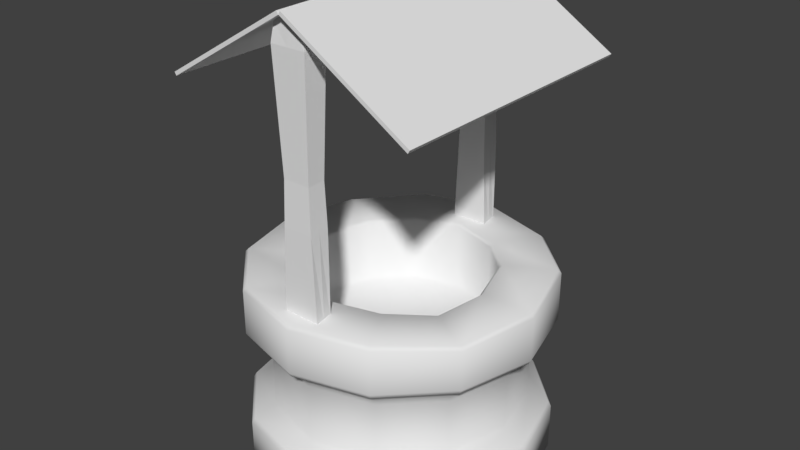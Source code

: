 # Source: Well.blend  (saved by Blender 2.80.75; exported with 4.5.12 LTS)
import bpy
from mathutils import Matrix  # noqa: F401  (used for matrix-valued properties, if any)

bpy.ops.wm.read_factory_settings(use_empty=True)
scene = bpy.context.scene
scene.name = 'Scene'

# ---- collections
col_collection_1 = bpy.data.collections.new('Collection 1'); scene.collection.children.link(col_collection_1)

# ---- world
world_world = bpy.data.worlds.new('World'); scene.world = world_world
world_world.color = (0.05088, 0.05088, 0.05088)
world_world.use_sun_shadow = False
world_world.sun_shadow_jitter_overblur = 0.0
world_world.cycles.sampling_method = 'MANUAL'

# ---- meshes
me_plane_001 = bpy.data.meshes.new('Plane.001')
me_plane_001.from_pydata([(-1.0, -1.0, 0.0), (1.0, -1.0, 0.0), (-1.0, 1.215, -1.041e-09), (1.0, 1.215, -1.041e-09), (-1.0, 1.215, 0.03316), (-1.0, -1.0, 0.03316), (1.0, -1.0, 0.03316), (1.0, 1.215, 0.03316)], [], [(0, 2, 3, 1), (5, 6, 7, 4), (1, 3, 7, 6), (2, 0, 5, 4), (3, 2, 4, 7), (0, 1, 6, 5)])
me_plane_001.use_remesh_preserve_volume = False
me_plane_001.use_remesh_preserve_attributes = False
me_plane_001.use_mirror_vertex_groups = False
me_plane_001.update()
me_cube_003 = bpy.data.meshes.new('Cube.003')
me_cube_003.from_pydata([(-1.239, -0.6651, -1.0), (-1.0, -0.6651, 16.52), (-1.0, 0.6651, -1.0), (-1.0, 0.6651, 16.52), (1.239, -0.6651, -1.0), (1.0, -0.6651, 16.52), (1.0, 0.6651, -1.0), (1.0, 0.6651, 16.52), (0.0, 0.6651, -1.0), (0.0, 0.6651, 17.11), (0.0, -0.6651, -1.0), (0.0, -0.6651, 17.11), (-1.0, -0.6651, 4.841), (-1.186, -0.7886, 15.32), (-1.186, 0.7886, 15.32), (-1.0, 0.6651, 4.841), (1.186, 0.7886, 15.32), (1.0, 0.6651, 4.841), (1.186, -0.7886, 15.32), (1.0, -0.6651, 4.841), (0.0, -0.7886, 15.32), (0.0, -0.6651, 4.841), (0.0, 0.7886, 15.32), (0.0, 0.6651, 4.841), (-0.9086, -0.6043, 7.761), (-0.9086, 0.6043, 7.761), (0.9086, 0.6043, 7.761), (0.9086, -0.6043, 7.761), (0.0, -0.6043, 7.761), (0.0, 0.6043, 7.761), (-1.12, 0.0, -1.0), (-1.0, 0.0, 16.52), (1.12, 0.0, -1.0), (1.0, 0.0, 16.52), (0.0, 0.0, 17.11), (0.0, 0.0, -1.0), (1.0, 0.0, 4.841), (1.186, 0.0, 15.32), (-1.0, 0.0, 4.841), (-1.186, 0.0, 15.32), (-0.9086, 0.0, 7.761), (0.9086, 0.0, 7.761)], [], [(39, 31, 3, 14), (22, 9, 7, 16), (37, 33, 5, 18), (20, 11, 1, 13), (35, 32, 4, 10), (34, 31, 1, 11), (33, 34, 11, 5), (30, 35, 10, 0), (18, 5, 11, 20), (14, 3, 9, 22), (2, 15, 23, 8), (25, 14, 22, 29), (4, 19, 21, 10), (27, 18, 20, 28), (10, 21, 12, 0), (28, 20, 13, 24), (32, 36, 19, 4), (41, 37, 18, 27), (8, 23, 17, 6), (29, 22, 16, 26), (30, 38, 15, 2), (40, 39, 14, 25), (38, 40, 25, 15), (23, 29, 26, 17), (36, 41, 27, 19), (21, 28, 24, 12), (19, 27, 28, 21), (15, 25, 29, 23), (17, 26, 41, 36), (12, 24, 40, 38), (24, 13, 39, 40), (0, 12, 38, 30), (26, 16, 37, 41), (6, 17, 36, 32), (2, 8, 35, 30), (7, 9, 34, 33), (9, 3, 31, 34), (8, 6, 32, 35), (16, 7, 33, 37), (13, 1, 31, 39)])
me_cube_003.use_remesh_preserve_volume = False
me_cube_003.use_remesh_preserve_attributes = False
me_cube_003.use_mirror_vertex_groups = False
me_cube_003.update()
me_plane = bpy.data.meshes.new('Plane')
me_plane.from_pydata([(-1.0, -1.0, 0.0), (1.0, -1.0, 0.0), (-1.0, 1.215, -1.041e-09), (1.0, 1.215, -1.041e-09), (-1.0, 1.215, 0.03316), (-1.0, -1.0, 0.03316), (1.0, -1.0, 0.03316), (1.0, 1.215, 0.03316)], [], [(0, 2, 3, 1), (5, 6, 7, 4), (1, 3, 7, 6), (2, 0, 5, 4), (3, 2, 4, 7), (0, 1, 6, 5)])
me_plane.use_remesh_preserve_volume = False
me_plane.use_remesh_preserve_attributes = False
me_plane.use_mirror_vertex_groups = False
me_plane.update()
me_cube_002 = bpy.data.meshes.new('Cube.002')
me_cube_002.from_pydata([(-1.239, -0.6651, -1.0), (-1.0, -0.6651, 16.52), (-1.0, 0.6651, -1.0), (-1.0, 0.6651, 16.52), (1.239, -0.6651, -1.0), (1.0, -0.6651, 16.52), (1.0, 0.6651, -1.0), (1.0, 0.6651, 16.52), (0.0, 0.6651, -1.0), (0.0, 0.6651, 17.11), (0.0, -0.6651, -1.0), (0.0, -0.6651, 17.11), (-1.0, -0.6651, 4.841), (-1.186, -0.7886, 15.32), (-1.186, 0.7886, 15.32), (-1.0, 0.6651, 4.841), (1.186, 0.7886, 15.32), (1.0, 0.6651, 4.841), (1.186, -0.7886, 15.32), (1.0, -0.6651, 4.841), (0.0, -0.7886, 15.32), (0.0, -0.6651, 4.841), (0.0, 0.7886, 15.32), (0.0, 0.6651, 4.841), (-0.9086, -0.6043, 7.761), (-0.9086, 0.6043, 7.761), (0.9086, 0.6043, 7.761), (0.9086, -0.6043, 7.761), (0.0, -0.6043, 7.761), (0.0, 0.6043, 7.761), (-1.12, 0.0, -1.0), (-1.0, 0.0, 16.52), (1.12, 0.0, -1.0), (1.0, 0.0, 16.52), (0.0, 0.0, 17.11), (0.0, 0.0, -1.0), (1.0, 0.0, 4.841), (1.186, 0.0, 15.32), (-1.0, 0.0, 4.841), (-1.186, 0.0, 15.32), (-0.9086, 0.0, 7.761), (0.9086, 0.0, 7.761)], [], [(39, 31, 3, 14), (22, 9, 7, 16), (37, 33, 5, 18), (20, 11, 1, 13), (35, 32, 4, 10), (34, 31, 1, 11), (33, 34, 11, 5), (30, 35, 10, 0), (18, 5, 11, 20), (14, 3, 9, 22), (2, 15, 23, 8), (25, 14, 22, 29), (4, 19, 21, 10), (27, 18, 20, 28), (10, 21, 12, 0), (28, 20, 13, 24), (32, 36, 19, 4), (41, 37, 18, 27), (8, 23, 17, 6), (29, 22, 16, 26), (30, 38, 15, 2), (40, 39, 14, 25), (38, 40, 25, 15), (23, 29, 26, 17), (36, 41, 27, 19), (21, 28, 24, 12), (19, 27, 28, 21), (15, 25, 29, 23), (17, 26, 41, 36), (12, 24, 40, 38), (24, 13, 39, 40), (0, 12, 38, 30), (26, 16, 37, 41), (6, 17, 36, 32), (2, 8, 35, 30), (7, 9, 34, 33), (9, 3, 31, 34), (8, 6, 32, 35), (16, 7, 33, 37), (13, 1, 31, 39)])
me_cube_002.use_remesh_preserve_volume = False
me_cube_002.use_remesh_preserve_attributes = False
me_cube_002.use_mirror_vertex_groups = False
me_cube_002.update()
me_cylinder = bpy.data.meshes.new('Cylinder')
me_cylinder.from_pydata([(0.0, 1.0, -0.7098), (0.5, 0.866, -0.7321), (0.866, 0.5, -0.7098), (1.0, -4.371e-08, -0.7098), (0.866, -0.5, -0.7098), (0.5, -0.866, -0.7098), (1.51e-07, -1.0, -0.7364), (-0.5, -0.866, -0.7098), (-0.866, -0.5, -0.7098), (-1.0, -4.649e-07, -0.7098), (-0.866, 0.5, -0.7428), (-0.5, 0.866, -0.7098), (1.879e-09, 1.189, -1.215), (0.5946, 1.03, -1.215), (1.03, 0.5946, -1.215), (1.189, -2.567e-08, -1.215), (1.03, -0.5946, -1.215), (0.5946, -1.03, -1.215), (1.814e-07, -1.17, -1.215), (-0.5946, -1.03, -1.215), (-1.03, -0.5946, -1.215), (-1.158, -5.265e-07, -1.215), (-1.03, 0.5946, -1.215), (-0.5946, 1.03, -1.215), (-3.974e-08, -1.192e-07, -1.215), (0.004747, -0.7321, -0.2026), (0.3708, -0.634, -0.2026), (0.6387, -0.366, -0.2026), (0.7368, -4.546e-07, -0.2026), (0.6387, 0.366, -0.2026), (0.3708, 0.634, -0.2026), (0.004747, 0.7321, -0.2026), (-0.3613, 0.634, -0.2026), (-0.6292, 0.366, -0.2026), (-0.7273, -1.462e-07, -0.2026), (-0.6292, -0.366, -0.2026), (-0.3613, -0.634, -0.2026), (0.004747, -3.576e-07, -0.2026), (1.879e-09, 1.189, -0.8403), (1.655e-09, 1.167, -0.8026), (0.5832, 1.01, -0.8247), (0.5946, 1.03, -0.8625), (1.01, 0.5833, -0.8026), (1.03, 0.5946, -0.8403), (1.167, -2.782e-08, -0.8026), (1.189, -2.567e-08, -0.8403), (1.01, -0.5833, -0.8026), (1.03, -0.5946, -0.8403), (0.5833, -1.01, -0.8026), (0.5946, -1.03, -0.8403), (1.775e-07, -1.148, -0.8282), (1.814e-07, -1.17, -0.8668), (-0.5833, -1.01, -0.8026), (-0.5946, -1.03, -0.8403), (-1.01, -0.5833, -0.8026), (-1.03, -0.5946, -0.8403), (-1.137, -5.184e-07, -0.8012), (-1.158, -5.265e-07, -0.8403), (-1.01, 0.5832, -0.8354), (-1.03, 0.5946, -0.8732), (-0.5833, 1.01, -0.8026), (-0.5946, 1.03, -0.8403), (0.004747, -1.163, 0.3345), (0.004747, -1.189, 0.3093), (-0.5898, -1.03, -0.04039), (-0.5785, -1.01, -0.07812), (-1.025, -0.5946, -0.04039), (-1.006, -0.5831, -0.0783), (-1.162, -5.992e-08, -0.0783), (-1.184, -6.362e-09, -0.04039), (-1.025, 0.5946, -0.04039), (-1.006, 0.5831, -0.0783), (-0.5785, 1.01, -0.07812), (-0.5898, 1.03, -0.04039), (0.004747, 1.189, -0.04039), (0.004177, 1.166, -0.07819), (0.5879, 1.01, -0.07825), (0.5993, 1.03, -0.04039), (1.035, 0.5946, -0.04039), (1.015, 0.5832, -0.07825), (1.171, -5.016e-07, -0.07825), (1.194, -5.071e-07, -0.04039), (1.035, -0.5946, -0.04039), (1.015, -0.5832, -0.07825), (0.5879, -1.01, -0.07825), (0.5993, -1.03, -0.04039), (0.004177, -1.166, -0.07819), (0.004747, -1.189, -0.04039), (0.5863, -1.007, 0.3345), (0.5993, -1.03, 0.3093), (1.035, -0.5946, 0.271), (1.012, -0.5816, 0.2962), (1.194, -5.377e-07, 0.3093), (1.168, -5.35e-07, 0.3345), (1.035, 0.5946, 0.3428), (1.012, 0.5816, 0.368), (0.5993, 1.03, 0.3093), (0.5863, 1.007, 0.3345), (0.004747, 1.189, 0.3229), (0.004747, 1.163, 0.348), (-0.5898, 1.03, 0.3093), (-0.5768, 1.007, 0.3345), (-1.025, 0.5946, 0.2874), (-1.003, 0.5816, 0.3125), (-1.184, -3.674e-08, 0.2927), (-1.158, -4.514e-08, 0.3179), (-1.025, -0.5946, 0.3093), (-1.003, -0.5816, 0.3345), (-0.5898, -1.03, 0.3192), (-0.5768, -1.007, 0.3444), (0.004747, -0.7581, 0.3345), (0.004747, -0.7321, 0.3093), (0.3838, -0.6565, 0.3345), (0.3708, -0.634, 0.3093), (0.6387, -0.366, 0.271), (0.6613, -0.379, 0.2962), (0.7368, -4.546e-07, 0.3093), (0.7628, -4.594e-07, 0.3345), (0.6387, 0.366, 0.3428), (0.6613, 0.379, 0.368), (0.3708, 0.634, 0.3093), (0.3838, 0.6565, 0.3345), (0.004747, 0.7321, 0.3229), (0.004747, 0.7581, 0.348), (-0.3613, 0.634, 0.3093), (-0.3743, 0.6565, 0.3345), (-0.6292, 0.366, 0.2874), (-0.6518, 0.379, 0.3125), (-0.7273, -1.462e-07, 0.2927), (-0.7533, -1.401e-07, 0.3179), (-0.6292, -0.366, 0.3093), (-0.6518, -0.379, 0.3345), (-0.3613, -0.634, 0.3192), (-0.3743, -0.6565, 0.3444), (0.0, 1.0, -0.2538), (0.001867, 1.074, -0.1294), (0.001867, -1.074, -0.1294), (1.51e-07, -1.0, -0.2538), (-0.866, -0.5, -0.2538), (-0.9292, -0.5376, -0.129), (-1.073, -2.818e-07, -0.129), (-1.0, -4.649e-07, -0.2538), (-0.9292, 0.5376, -0.129), (-0.866, 0.5, -0.2538), (-0.5322, -0.9301, -0.1297), (-0.496, -0.866, -0.2538), (-0.5322, 0.9301, -0.1297), (-0.496, 0.866, -0.2538), (0.504, 0.866, -0.2538), (0.5422, 0.9308, -0.1292), (0.9356, 0.5374, -0.1292), (0.87, 0.5, -0.2538), (1.08, -4.885e-07, -0.1292), (1.004, -4.109e-07, -0.2538), (0.87, -0.5, -0.2538), (0.9356, -0.5374, -0.1292), (0.5422, -0.9308, -0.1292), (0.504, -0.866, -0.2538)], [], [(135, 146, 72, 75), (152, 150, 79, 80), (155, 152, 80, 83), (156, 155, 83, 84), (136, 156, 84, 86), (144, 136, 86, 65), (9, 141, 143, 10), (139, 144, 65, 67), (142, 140, 68, 71), (146, 142, 71, 72), (0, 134, 148, 1), (55, 57, 21, 20), (53, 55, 20, 19), (51, 53, 19, 18), (49, 51, 18, 17), (47, 49, 17, 16), (0, 1, 40, 39), (61, 38, 12, 23), (45, 47, 16, 15), (62, 88, 112, 110), (43, 45, 15, 14), (59, 61, 23, 22), (57, 59, 22, 21), (3, 4, 46, 44), (10, 11, 60, 58), (11, 0, 39, 60), (7, 8, 54, 52), (4, 5, 48, 46), (41, 43, 14, 13), (1, 2, 42, 40), (8, 9, 56, 54), (5, 6, 50, 48), (2, 3, 44, 42), (9, 10, 58, 56), (6, 7, 52, 50), (18, 19, 24), (15, 16, 24), (22, 23, 24), (12, 13, 24), (19, 20, 24), (16, 17, 24), (23, 12, 24), (13, 14, 24), (20, 21, 24), (17, 18, 24), (14, 15, 24), (21, 22, 24), (4, 154, 157, 5), (66, 64, 108, 106), (85, 82, 90, 89), (70, 69, 104, 102), (73, 70, 102, 100), (88, 91, 115, 112), (140, 139, 67, 68), (77, 74, 98, 96), (81, 78, 94, 92), (74, 73, 100, 98), (2, 151, 153, 3), (78, 77, 96, 94), (82, 81, 92, 90), (69, 66, 106, 104), (109, 62, 110, 133), (150, 149, 76, 79), (1, 148, 151, 2), (87, 85, 89, 63), (8, 138, 141, 9), (10, 143, 147, 11), (6, 137, 145, 7), (3, 153, 154, 4), (7, 145, 138, 8), (149, 135, 75, 76), (105, 107, 131, 129), (91, 93, 117, 115), (5, 157, 137, 6), (97, 99, 123, 121), (103, 105, 129, 127), (132, 111, 25, 36), (95, 97, 121, 119), (101, 103, 127, 125), (107, 109, 133, 131), (93, 95, 119, 117), (64, 87, 63, 108), (99, 101, 125, 123), (118, 120, 30, 29), (124, 126, 33, 32), (130, 132, 36, 35), (116, 118, 29, 28), (122, 124, 32, 31), (128, 130, 35, 34), (113, 114, 27, 26), (111, 113, 26, 25), (120, 122, 31, 30), (126, 128, 34, 33), (114, 116, 28, 27), (36, 25, 37), (29, 30, 37), (32, 33, 37), (26, 27, 37), (35, 36, 37), (28, 29, 37), (31, 32, 37), (34, 35, 37), (27, 28, 37), (30, 31, 37), (33, 34, 37), (25, 26, 37), (41, 38, 39, 40), (43, 41, 40, 42), (45, 43, 42, 44), (47, 45, 44, 46), (49, 47, 46, 48), (51, 49, 48, 50), (53, 51, 50, 52), (55, 53, 52, 54), (57, 55, 54, 56), (59, 57, 56, 58), (61, 59, 58, 60), (38, 61, 60, 39), (91, 88, 89, 90), (88, 62, 63, 89), (87, 64, 65, 86), (64, 66, 67, 65), (69, 70, 71, 68), (73, 74, 75, 72), (77, 78, 79, 76), (81, 82, 83, 80), (85, 87, 86, 84), (66, 69, 68, 67), (70, 73, 72, 71), (82, 85, 84, 83), (74, 77, 76, 75), (78, 81, 80, 79), (93, 91, 90, 92), (95, 93, 92, 94), (97, 95, 94, 96), (99, 97, 96, 98), (101, 99, 98, 100), (103, 101, 100, 102), (105, 103, 102, 104), (107, 105, 104, 106), (109, 107, 106, 108), (62, 109, 108, 63), (111, 132, 133, 110), (132, 130, 131, 133), (130, 128, 129, 131), (128, 126, 127, 129), (126, 124, 125, 127), (124, 122, 123, 125), (122, 120, 121, 123), (120, 118, 119, 121), (118, 116, 117, 119), (116, 114, 115, 117), (113, 111, 110, 112), (114, 113, 112, 115), (38, 41, 13, 12), (139, 140, 141, 138), (140, 142, 143, 141), (149, 150, 151, 148), (150, 152, 153, 151), (155, 156, 157, 154), (152, 155, 154, 153), (135, 149, 148, 134), (156, 136, 137, 157), (136, 144, 145, 137), (144, 139, 138, 145), (142, 146, 147, 143), (146, 135, 134, 147), (11, 147, 134, 0)])
me_cylinder.polygons.foreach_set('use_smooth', [True] * 168)
me_cylinder.use_remesh_preserve_volume = False
me_cylinder.use_remesh_preserve_attributes = False
me_cylinder.use_mirror_vertex_groups = False
me_cylinder.update()

# ---- objects
ob_plane_001 = bpy.data.objects.new('Plane.001', me_plane_001)
ob_cube_000 = bpy.data.objects.new('Cube.000', me_cube_003)
ob_plane = bpy.data.objects.new('Plane', me_plane)
ob_cube_001 = bpy.data.objects.new('Cube.001', me_cube_002)
ob_well = bpy.data.objects.new('Well', me_cylinder)

# ---- transforms, parenting, visibility, modifiers, constraints
ob_plane_001.location = (-0.5152, -0.1117, 3.401)
ob_plane_001.rotation_euler = (7.956e-09, 2.599, 7.337e-09)
ob_plane_001.scale = (0.5825, 1.0, 0.8619)
ob_plane_001.lineart.crease_threshold = 0.0
ob_cube_000.location = (-0.001631, 0.9471, 1.627)
ob_cube_000.scale = (0.1198, 0.1198, 0.1198)
ob_cube_000.lineart.crease_threshold = 0.0
ob_plane.location = (0.4912, -0.1091, 3.37)
ob_plane.rotation_euler = (2.494e-10, 0.5577, -7.406e-09)
ob_plane.scale = (0.5825, 1.0, 0.8619)
ob_plane.lineart.crease_threshold = 0.0
ob_cube_001.location = (-0.001631, -0.9553, 1.627)
ob_cube_001.scale = (0.1198, 0.1198, 0.1198)
ob_cube_001.lineart.crease_threshold = 0.0
ob_well.location = (0.0, 0.0, 1.222)
ob_well.lineart.crease_threshold = 0.0

# ---- collection membership
col_collection_1.objects.link(ob_plane_001)
col_collection_1.objects.link(ob_cube_000)
col_collection_1.objects.link(ob_plane)
col_collection_1.objects.link(ob_cube_001)
col_collection_1.objects.link(ob_well)

# ---- scene / render settings (as saved in the file)
scene.frame_start = 1; scene.frame_end = 250; scene.frame_set(1)
scene.render.engine = 'BLENDER_EEVEE_NEXT'
scene.render.resolution_percentage = 50
scene.render.dither_intensity = 0.0
scene.cycles.use_denoising = False
scene.cycles.samples = 128
scene.cycles.sampling_pattern = 'TABULATED_SOBOL'
scene.cycles.use_adaptive_sampling = False
scene.cycles.use_light_tree = False
scene.cycles.blur_glossy = 0.0
scene.cycles.sample_clamp_indirect = 0.0
scene.view_settings.view_transform = 'Standard'
bpy.context.view_layer.update()

# ---- added for rendering (the .blend has no active camera and no usable light): camera, sun
cam_auto = bpy.data.cameras.new('AutoCamera')
cam_auto.lens = 50.0
cam_auto.sensor_width = 36.0
cam_auto.clip_end = 1000.0
ob_auto_camera = bpy.data.objects.new('AutoCamera', cam_auto)
scene.collection.objects.link(ob_auto_camera)
ob_auto_camera.location = (4.62861, -5.54864, 5.55385)
ob_auto_camera.rotation_euler = (1.09748, -7.21219e-08, 0.694738)
scene.camera = ob_auto_camera
light_auto_sun = bpy.data.lights.new('AutoSun', 'SUN')
light_auto_sun.energy = 3.0
light_auto_sun.angle = 0.0523599
ob_auto_sun = bpy.data.objects.new('AutoSun', light_auto_sun)
scene.collection.objects.link(ob_auto_sun)
ob_auto_sun.rotation_euler = (0.872665, 0.174533, 0.523599)
bpy.context.view_layer.update()
